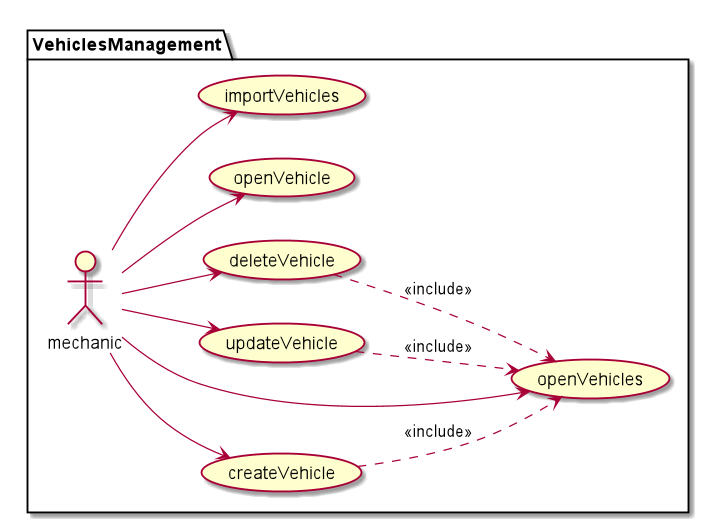

The diagram above was rendered by PlantUML. Its source (embedded in the PNG):
@startuml

left to right direction


package VehiclesManagement {
:mechanic: --> (createVehicle)
(createVehicle) ..> (openVehicles) :<<include>>
:mechanic: --> (updateVehicle)
(updateVehicle) ..> (openVehicles) : <<include>>
:mechanic: --> (deleteVehicle)
(deleteVehicle) ..> (openVehicles) : <<include>>
:mechanic: --> (openVehicle)
:mechanic: --> (importVehicles)
:mechanic: --> (openVehicles)
}

@enduml